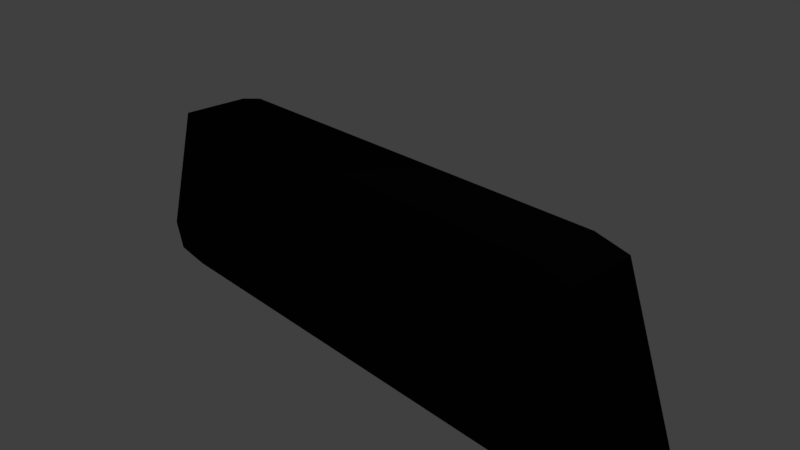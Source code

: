 # Source: lampu_hazard.blend  (saved by Blender 2.78.0; exported with 4.5.12 LTS)
import bpy
from mathutils import Matrix  # noqa: F401  (used for matrix-valued properties, if any)

bpy.ops.wm.read_factory_settings(use_empty=True)
scene = bpy.context.scene
scene.name = 'Scene'

# ---- collections
col_collection_1 = bpy.data.collections.new('Collection 1'); scene.collection.children.link(col_collection_1)

# ---- materials (node trees are filled in below, after node groups)
mat_lampu_hazard = bpy.data.materials.new('lampu hazard')
mat_lampu_hazard.alpha_threshold = 0.0
mat_lampu_hazard.use_transparent_shadow = False
mat_lampu_hazard.diffuse_color = (0.004896, 0.004896, 0.004896, 1.0)
mat_lampu_hazard.roughness = 0.5
mat_lampu_hazard.specular_intensity = 0.4077
mat_lampu_hazard.line_color = (0.0, 0.0, 0.0, 1.0)

# ---- material node trees

# ---- world
world_world = bpy.data.worlds.new('World'); scene.world = world_world
world_world.color = (0.05088, 0.05088, 0.05088)
world_world.use_sun_shadow = False
world_world.sun_shadow_jitter_overblur = 0.0
world_world.cycles.sampling_method = 'MANUAL'

# ---- cameras
cam_camera = bpy.data.cameras.new('Camera')
cam_camera.clip_end = 100.0
cam_camera.lens = 35.0
cam_camera.sensor_width = 32.0
cam_camera.sensor_height = 18.0
cam_camera.ortho_scale = 7.314
cam_camera.dof.focus_distance = 0.0
cam_camera.dof.aperture_fstop = 128.0

# ---- lights
light_lamp = bpy.data.lights.new('Lamp', 'POINT')
light_lamp.transmission_factor = 0.0
light_lamp.cutoff_distance = 30.0
light_lamp.energy = 100.0
light_lamp.shadow_buffer_clip_start = 1.001
light_lamp.shadow_soft_size = 0.1
light_lamp.shadow_maximum_resolution = 0.006
light_lamp.use_absolute_resolution = True

# ---- meshes
me_cube = bpy.data.meshes.new('Cube')
me_cube.from_pydata([(-0.9709, -1.0, -0.887), (-0.9709, 1.0, -0.887), (-1.0, 1.0, -0.6061), (-1.0, -1.0, -0.6061), (-0.8179, -1.0, 0.7637), (-0.8179, 1.0, 0.7637), (-0.837, 1.0, -0.9358), (-0.837, -1.0, -0.6061), (-0.837, -1.0, -0.9358), (-0.837, 1.0, -0.6061), (-0.7095, 1.0, 0.8356), (-0.7095, -1.0, 0.8356), (0.9709, -1.0, -0.887), (0.9709, 1.0, -0.887), (1.0, 1.0, -0.6061), (1.0, -1.0, -0.6061), (0.8179, -1.0, 0.7637), (0.8179, 1.0, 0.7637), (0.837, 1.0, -0.9358), (0.837, -1.0, -0.6061), (0.837, -1.0, -0.9358), (0.837, 1.0, -0.6061), (0.7095, 1.0, 0.8356), (0.7095, -1.0, 0.8356)], [], [(6, 8, 0, 1), (10, 5, 4, 11), (7, 11, 4, 3), (3, 4, 5, 2), (9, 6, 1, 2), (8, 7, 3, 0), (0, 3, 2, 1), (10, 9, 2, 5), (8, 20, 19, 7), (11, 23, 22, 10), (7, 19, 23, 11), (10, 22, 21, 9), (6, 18, 20, 8), (18, 13, 12, 20), (22, 23, 16, 17), (19, 15, 16, 23), (15, 14, 17, 16), (21, 14, 13, 18), (20, 12, 15, 19), (12, 13, 14, 15), (22, 17, 14, 21), (9, 21, 18, 6)])
_uv = me_cube.uv_layers.new(name='UVMap')
_uv.uv.foreach_set('vector', [0.3376, 0.4489, 0.1749, 0.6274, 0.1586, 0.6097, 0.3298, 0.4442, 0.3575, 0.3465, 0.3494, 0.3524, 0.04136, 0.09279, 0.0001077, 0.0001079, 0.003688, 0.7182, 0.0001077, 0.0001079, 0.04136, 0.09279, 0.08576, 0.5927, 0.08576, 0.5927, 0.04136, 0.09279, 0.3494, 0.3524, 0.3262, 0.4279, 0.3376, 0.4287, 0.3376, 0.4489, 0.3298, 0.4442, 0.3262, 0.4279, 0.1749, 0.6274, 0.003688, 0.7182, 0.08576, 0.5927, 0.1586, 0.6097, 0.1586, 0.6097, 0.08576, 0.5927, 0.3262, 0.4279, 0.3298, 0.4442, 0.3575, 0.3465, 0.3376, 0.4287, 0.3262, 0.4279, 0.3494, 0.3524, 0.1749, 0.6274, 0.5586, 0.6552, 0.7074, 0.7437, 0.003688, 0.7182, 0.0001077, 0.0001079, 0.8632, 0.0001077, 0.425, 0.3662, 0.3575, 0.3465, 0.0001077, 0.7439, 0.2973, 0.7439, 0.2747, 0.9999, 0.02275, 0.9999, 0.3575, 0.3465, 0.425, 0.3662, 0.4266, 0.4442, 0.3376, 0.4287, 0.3376, 0.4489, 0.4217, 0.4647, 0.5586, 0.6552, 0.1749, 0.6274, 0.4217, 0.4647, 0.4308, 0.461, 0.5759, 0.6392, 0.5586, 0.6552, 0.425, 0.3662, 0.8632, 0.0001077, 0.7954, 0.1113, 0.431, 0.372, 0.7074, 0.7437, 0.6444, 0.6285, 0.7954, 0.1113, 0.8632, 0.0001077, 0.6444, 0.6285, 0.4374, 0.4458, 0.431, 0.372, 0.7954, 0.1113, 0.4266, 0.4442, 0.4374, 0.4458, 0.4308, 0.461, 0.4217, 0.4647, 0.5586, 0.6552, 0.5759, 0.6392, 0.6444, 0.6285, 0.7074, 0.7437, 0.5759, 0.6392, 0.4308, 0.461, 0.4374, 0.4458, 0.6444, 0.6285, 0.425, 0.3662, 0.431, 0.372, 0.4374, 0.4458, 0.4266, 0.4442, 0.3376, 0.4287, 0.4266, 0.4442, 0.4217, 0.4647, 0.3376, 0.4489])
me_cube.materials.append(mat_lampu_hazard)
me_cube.use_remesh_preserve_volume = False
me_cube.use_remesh_preserve_attributes = False
me_cube.use_mirror_vertex_groups = False
me_cube.update()

# ---- objects
ob_cube = bpy.data.objects.new('Cube', me_cube)
ob_lamp = bpy.data.objects.new('Lamp', light_lamp)
ob_camera = bpy.data.objects.new('Camera', cam_camera)

# ---- transforms, parenting, visibility, modifiers, constraints
ob_cube.location = (0.03169, 0.0, 0.03042)
ob_cube.scale = (4.176, 0.4762, 1.481)
ob_cube.lock_rotations_4d = False
ob_cube.empty_display_type = 'ARROWS'
ob_cube.lineart.crease_threshold = 0.0
ob_lamp.location = (4.076, -2.587, 5.904)
ob_lamp.rotation_euler = (0.6503, 0.05522, 1.866)
ob_lamp.lock_rotations_4d = False
ob_lamp.empty_display_type = 'ARROWS'
ob_lamp.color = (0.0, 0.0, 0.0, 0.0)
ob_lamp.lineart.crease_threshold = 0.0
ob_camera.location = (7.481, -6.508, 5.344)
ob_camera.rotation_euler = (1.109, 0.0, 0.8149)
ob_camera.lock_rotations_4d = False
ob_camera.empty_display_type = 'ARROWS'
ob_camera.color = (0.0, 0.0, 0.0, 0.0)
ob_camera.display_type = 'WIRE'
ob_camera.lineart.crease_threshold = 0.0

# ---- collection membership
col_collection_1.objects.link(ob_cube)
col_collection_1.objects.link(ob_lamp)
col_collection_1.objects.link(ob_camera)

# ---- scene / render settings (as saved in the file)
scene.camera = ob_camera
scene.frame_start = 1; scene.frame_end = 250; scene.frame_set(1)
scene.render.engine = 'BLENDER_EEVEE_NEXT'
scene.render.resolution_percentage = 50
scene.render.dither_intensity = 0.0
scene.cycles.use_denoising = False
scene.cycles.samples = 128
scene.cycles.sampling_pattern = 'TABULATED_SOBOL'
scene.cycles.light_sampling_threshold = 0.0
scene.cycles.use_adaptive_sampling = False
scene.cycles.use_light_tree = False
scene.cycles.blur_glossy = 0.0
scene.cycles.sample_clamp_indirect = 0.0
scene.view_settings.view_transform = 'Standard'
bpy.context.view_layer.update()
